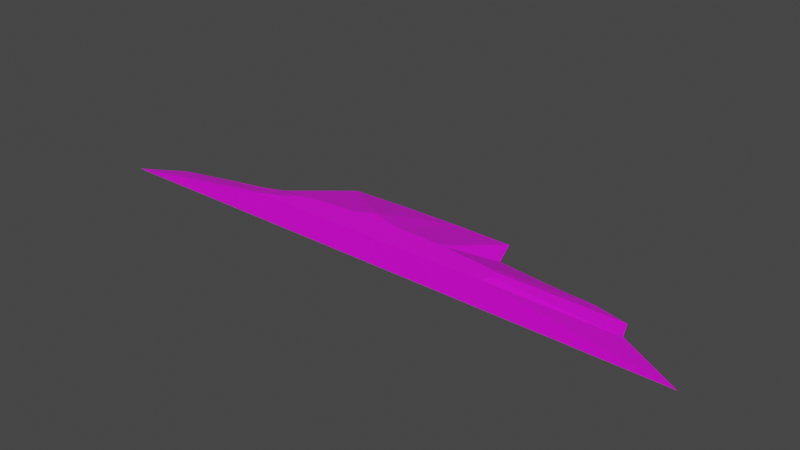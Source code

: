 # Source: terrain_steep_hill_160.blend  (saved by Blender 3.0.42; exported with 4.5.12 LTS)
import bpy
from mathutils import Matrix  # noqa: F401  (used for matrix-valued properties, if any)

bpy.ops.wm.read_factory_settings(use_empty=True)
scene = bpy.context.scene
scene.name = 'Scene'

# ---- collections
col_collection = bpy.data.collections.new('Collection'); scene.collection.children.link(col_collection)

# ---- images (referenced by path relative to the original .blend; pixels are not part of the script)
import os
ASSET_DIR = os.environ.get("B2B_ASSET_DIR", "")  # directory of the original .blend (textures are referenced by path, not embedded)
HERE = os.path.dirname(os.path.abspath(__file__))  # packed textures are extracted next to this script under _unpacked/

def load_image(name, relpath, width, height, colorspace="sRGB"):
    """Load a texture the original file referenced (path relative to the .blend, or extracted next to this script)."""
    p = next((c for c in (os.path.join(HERE, relpath), os.path.join(ASSET_DIR, relpath)) if relpath and os.path.exists(c)), "")
    if p:
        img = bpy.data.images.load(p, check_existing=True)
        img.name = name
    else:  # same state as the original file: an image datablock whose file is absent (Cycles renders it pink)
        img = bpy.data.images.new(name, width, height)
        img.source = "FILE"
        img.filepath = "//" + (relpath or name)
    img.colorspace_settings.name = colorspace
    return img
img_background_jpg = load_image('background.jpg', 'background.jpg', 1024, 1024, 'sRGB')

# ---- materials (node trees are filled in below, after node groups)
mat_material_001 = bpy.data.materials.new('Material.001')
mat_material_001.use_transparent_shadow = False

# ---- material node trees
mat_material_001.use_nodes = True; mat_material_001.node_tree.nodes.clear()
_N = mat_material_001.node_tree.nodes; _L = mat_material_001.node_tree.links
n0 = _N.new('ShaderNodeBsdfPrincipled'); n0.name = 'Principled BSDF'; n0.location = (10, 300)
n0.distribution = 'GGX'
n0.subsurface_method = 'BURLEY'
n0.inputs[3].default_value = 1.45
n0.inputs[27].default_value = (0.0, 0.0, 0.0, 1.0)
n0.inputs[28].default_value = 1.0
n1 = _N.new('ShaderNodeOutputMaterial'); n1.name = 'Material Output'; n1.location = (300, 300)
n2 = _N.new('ShaderNodeTexImage'); n2.name = 'Image Texture'; n2.location = (-731, 137)
n2.image = img_background_jpg
_L.new(n0.outputs[0], n1.inputs[0])
_L.new(n2.outputs[0], n0.inputs[0])
n1.is_active_output = True

# ---- world
world_world = bpy.data.worlds.new('World'); scene.world = world_world
world_world.use_nodes = True; world_world.node_tree.nodes.clear()
_N = world_world.node_tree.nodes; _L = world_world.node_tree.links
n0 = _N.new('ShaderNodeOutputWorld'); n0.name = 'World Output'; n0.location = (300, 300)
n1 = _N.new('ShaderNodeBackground'); n1.name = 'Background'; n1.location = (10, 300)
n1.inputs[0].default_value = (0.05088, 0.05088, 0.05088, 1.0)
_L.new(n1.outputs[0], n0.inputs[0])
n0.is_active_output = True
world_world.color = (0.05088, 0.05088, 0.05088)
world_world.use_sun_shadow = False
world_world.sun_shadow_jitter_overblur = 0.0

# ---- meshes
me_cube_011 = bpy.data.meshes.new('Cube.011')
me_cube_011.from_pydata([(0.2538, 1.035, -0.1129), (1.155, 1.022, -0.1129), (1.33, 0.5666, -0.1129), (2.031, 0.472, -0.1053), (2.83, 0.4184, -0.1129), (3.35, 0.2833, -0.1053), (3.45, 0.001771, -0.1053), (-3.936, -0.1486, -0.1129), (-3.509, -0.03039, -0.1129), (-2.934, 0.07323, -0.1129), (-2.325, 0.313, -0.1129), (-1.514, 0.9832, -0.1129), (-0.6476, 1.022, -0.1129), (4.417, -0.5395, -0.1123), (-4.583, -0.5395, -0.1129), (-1.572, -0.3665, 0.2808), (-1.434, -0.2444, 0.2808), (-1.959, -0.5395, 0.2808), (-0.5435, -0.1362, 0.2808), (-0.8865, -0.1633, 0.2808), (-0.33, 0.008452, 0.2808), (0.1648, -0.1287, 0.2808), (-1.187, -0.1999, 0.2808), (0.924, -0.1511, 0.2808), (1.811, -0.2658, 0.2808), (1.854, -0.388, 0.2808), (1.817, -0.5395, 0.2808), (1.568, -0.2147, 0.2808), (1.238, -0.1839, 0.2808), (0.5518, -0.1344, 0.2808)], [], [(15, 17, 26, 25, 24, 27, 28, 23, 29, 21, 20, 18, 19, 22, 16), (29, 1, 0, 21), (23, 2, 1, 29), (28, 3, 2, 23), (27, 4, 3, 28), (24, 5, 4, 27), (25, 6, 5, 24), (26, 13, 6, 25), (7, 14, 17, 15), (8, 7, 15, 16), (22, 9, 8, 16), (19, 10, 9, 22), (18, 11, 10, 19), (7, 8, 9, 10, 11, 12, 0, 1, 2, 3, 4, 5, 6, 13, 14), (20, 12, 11, 18), (0, 12, 20, 21), (17, 14, 13, 26)])
_uv = me_cube_011.uv_layers.new(name='UVMap')
_uv.uv.foreach_set('vector', [0.5454, 0.323, 0.5611, 0.2863, 0.5611, 0.6449, 0.5473, 0.6483, 0.5362, 0.6442, 0.5316, 0.621, 0.5288, 0.5898, 0.5258, 0.5599, 0.5243, 0.5246, 0.5238, 0.4878, 0.5114, 0.4408, 0.5245, 0.4206, 0.5269, 0.388, 0.5303, 0.3595, 0.5343, 0.3361, 0.5243, 0.5246, 0.4084, 0.5819, 0.4072, 0.4963, 0.5238, 0.4878, 0.5258, 0.5599, 0.4497, 0.5987, 0.4084, 0.5819, 0.5243, 0.5246, 0.5288, 0.5898, 0.4585, 0.6653, 0.4497, 0.5987, 0.5258, 0.5599, 0.5316, 0.621, 0.4631, 0.7411, 0.4585, 0.6653, 0.5288, 0.5898, 0.5362, 0.6442, 0.4756, 0.7906, 0.4631, 0.7411, 0.5316, 0.621, 0.5473, 0.6483, 0.5011, 0.8002, 0.4756, 0.7906, 0.5362, 0.6442, 0.5611, 0.6449, 0.55, 0.8923, 0.5011, 0.8002, 0.5473, 0.6483, 0.5145, 0.09911, 0.5499, 0.03785, 0.5611, 0.2863, 0.5454, 0.323, 0.5038, 0.1396, 0.5145, 0.09911, 0.5454, 0.323, 0.5343, 0.3361, 0.5303, 0.3595, 0.4944, 0.1941, 0.5038, 0.1396, 0.5343, 0.3361, 0.5269, 0.388, 0.4727, 0.2519, 0.4944, 0.1941, 0.5303, 0.3595, 0.5245, 0.4206, 0.4119, 0.3285, 0.4727, 0.2519, 0.5269, 0.388, 0.02228, 0.9831, 0.02218, 0.9828, 0.02209, 0.9823, 0.02188, 0.9817, 0.0213, 0.981, 0.02126, 0.9803, 0.02125, 0.9795, 0.02126, 0.9787, 0.02166, 0.9786, 0.02174, 0.9779, 0.02179, 0.9772, 0.02191, 0.9768, 0.02215, 0.9767, 0.02262, 0.9759, 0.02262, 0.9837, 0.5114, 0.4408, 0.4084, 0.4107, 0.4119, 0.3285, 0.5245, 0.4206, 0.4072, 0.4963, 0.4084, 0.4107, 0.5114, 0.4408, 0.5238, 0.4878, 0.4352, 0.1014, 0.6194, 0.3923, 0.01764, 0.4097, 0.1827, 0.1089])
me_cube_011.materials.append(mat_material_001)
me_cube_011.use_remesh_fix_poles = True
me_cube_011.use_remesh_preserve_attributes = False
me_cube_011.update()

# ---- objects
ob_terrain_steep_hill__160 = bpy.data.objects.new('terrain Steep Hill #160', me_cube_011)

# ---- transforms, parenting, visibility, modifiers, constraints
ob_terrain_steep_hill__160.location = (0.0, 0.0, 0.0)
ob_terrain_steep_hill__160.lineart.crease_threshold = 0.0

# ---- collection membership
col_collection.objects.link(ob_terrain_steep_hill__160)

# ---- scene / render settings (as saved in the file)
scene.frame_start = 1; scene.frame_end = 250; scene.frame_set(0)
scene.render.engine = 'BLENDER_EEVEE_NEXT'
scene.cycles.use_denoising = False
scene.cycles.samples = 128
scene.cycles.sampling_pattern = 'TABULATED_SOBOL'
scene.cycles.use_adaptive_sampling = False
scene.cycles.use_light_tree = False
scene.view_settings.view_transform = 'Filmic'
bpy.context.view_layer.update()

# ---- added for rendering (the .blend has no active camera and no usable light): camera, sun
cam_auto = bpy.data.cameras.new('AutoCamera')
cam_auto.lens = 50.0
cam_auto.sensor_width = 36.0
cam_auto.clip_end = 1000.0
ob_auto_camera = bpy.data.objects.new('AutoCamera', cam_auto)
scene.collection.objects.link(ob_auto_camera)
ob_auto_camera.location = (8.37867, -9.90577, 6.85306)
ob_auto_camera.rotation_euler = (1.09748, -7.21219e-08, 0.694738)
scene.camera = ob_auto_camera
light_auto_sun = bpy.data.lights.new('AutoSun', 'SUN')
light_auto_sun.energy = 3.0
light_auto_sun.angle = 0.0523599
ob_auto_sun = bpy.data.objects.new('AutoSun', light_auto_sun)
scene.collection.objects.link(ob_auto_sun)
ob_auto_sun.rotation_euler = (0.872665, 0.174533, 0.523599)
bpy.context.view_layer.update()
